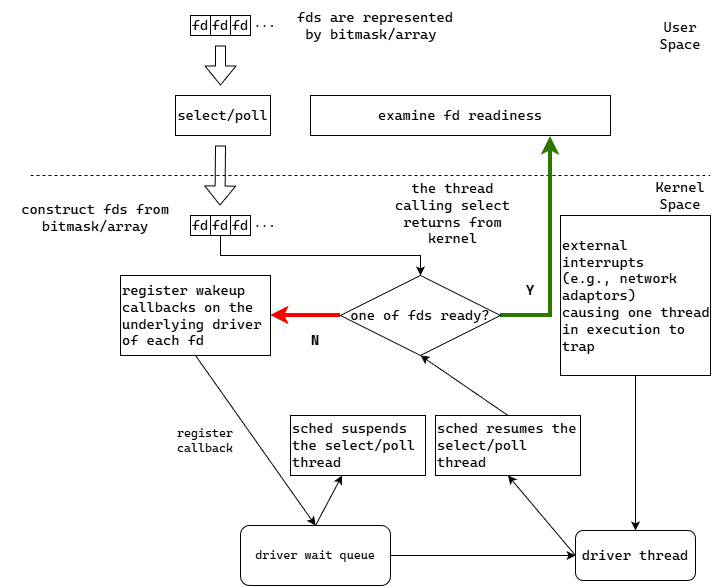

The diagram above was exported from draw.io. Its source (the exported page's mxGraphModel, read from the mxfile embedded in the PNG):
<mxGraphModel dx="1886" dy="562" grid="1" gridSize="10" guides="1" tooltips="1" connect="1" arrows="1" fold="1" page="1" pageScale="1" pageWidth="1100" pageHeight="850" background="#FFFFFF" math="1" shadow="0">
  <root>
    <mxCell id="0" />
    <mxCell id="1" parent="0" />
    <mxCell id="2" parent="1" style="rounded=0;whiteSpace=wrap;html=1;fontSize=14;fontFamily=Cascadia Code;align=center;" value="select/poll" vertex="1">
      <mxGeometry height="40" width="95" x="105" y="120" as="geometry" />
    </mxCell>
    <mxCell id="3" edge="1" parent="1" style="endArrow=none;dashed=1;html=1;fontSize=14;fontFamily=Cascadia Code;align=center;" value="">
      <mxGeometry height="50" relative="1" width="50" as="geometry">
        <mxPoint x="-40" y="200" as="sourcePoint" />
        <mxPoint x="640" y="200" as="targetPoint" />
      </mxGeometry>
    </mxCell>
    <mxCell id="4" parent="1" style="text;html=1;align=center;verticalAlign=middle;whiteSpace=wrap;rounded=0;fontSize=14;fontFamily=Cascadia Code;" value="User Space" vertex="1">
      <mxGeometry height="40" width="60" x="580" y="40" as="geometry" />
    </mxCell>
    <mxCell id="5" parent="1" style="text;html=1;align=center;verticalAlign=middle;whiteSpace=wrap;rounded=0;fontSize=14;fontFamily=Cascadia Code;" value="Kernel Space" vertex="1">
      <mxGeometry height="40" width="60" x="580" y="200" as="geometry" />
    </mxCell>
    <mxCell id="6" parent="1" style="rounded=0;whiteSpace=wrap;html=1;fontSize=14;fontFamily=Cascadia Code;align=center;" value="fd" vertex="1">
      <mxGeometry height="20" width="20" x="120" y="40" as="geometry" />
    </mxCell>
    <mxCell id="7" parent="1" style="rounded=0;whiteSpace=wrap;html=1;fontSize=14;fontFamily=Cascadia Code;align=center;" value="fd" vertex="1">
      <mxGeometry height="20" width="20" x="140" y="40" as="geometry" />
    </mxCell>
    <mxCell id="8" parent="1" style="rounded=0;whiteSpace=wrap;html=1;fontSize=14;fontFamily=Cascadia Code;align=center;" value="fd" vertex="1">
      <mxGeometry height="20" width="20" x="160" y="40" as="geometry" />
    </mxCell>
    <mxCell id="9" parent="1" style="text;html=1;align=center;verticalAlign=middle;whiteSpace=wrap;rounded=0;fontSize=14;fontFamily=Cascadia Code;" value="$$\cdots$$" vertex="1">
      <mxGeometry height="20" width="30" x="180" y="40" as="geometry" />
    </mxCell>
    <mxCell id="10" edge="1" parent="1" style="shape=flexArrow;endArrow=classic;html=1;fontSize=14;fontFamily=Cascadia Code;align=center;" value="">
      <mxGeometry height="50" relative="1" width="50" as="geometry">
        <mxPoint x="150" y="70" as="sourcePoint" />
        <mxPoint x="150" y="110" as="targetPoint" />
      </mxGeometry>
    </mxCell>
    <mxCell id="e0aeGh9QClxQIgAMk9Ao-14" connectable="0" parent="1" style="group;fontSize=14;fontFamily=Cascadia Code;align=center;" value="" vertex="1">
      <mxGeometry height="20" width="90" x="120" y="240" as="geometry" />
    </mxCell>
    <mxCell id="e0aeGh9QClxQIgAMk9Ao-10" parent="e0aeGh9QClxQIgAMk9Ao-14" style="rounded=0;whiteSpace=wrap;html=1;fontSize=14;fontFamily=Cascadia Code;align=center;" value="fd" vertex="1">
      <mxGeometry height="20" width="20" as="geometry" />
    </mxCell>
    <mxCell id="e0aeGh9QClxQIgAMk9Ao-11" parent="e0aeGh9QClxQIgAMk9Ao-14" style="rounded=0;whiteSpace=wrap;html=1;fontSize=14;fontFamily=Cascadia Code;align=center;" value="fd" vertex="1">
      <mxGeometry height="20" width="20" x="20" as="geometry" />
    </mxCell>
    <mxCell id="e0aeGh9QClxQIgAMk9Ao-12" parent="e0aeGh9QClxQIgAMk9Ao-14" style="rounded=0;whiteSpace=wrap;html=1;fontSize=14;fontFamily=Cascadia Code;align=center;" value="fd" vertex="1">
      <mxGeometry height="20" width="20" x="40" as="geometry" />
    </mxCell>
    <mxCell id="e0aeGh9QClxQIgAMk9Ao-13" parent="e0aeGh9QClxQIgAMk9Ao-14" style="text;html=1;align=center;verticalAlign=middle;whiteSpace=wrap;rounded=0;fontSize=14;fontFamily=Cascadia Code;" value="$$\cdots$$" vertex="1">
      <mxGeometry height="20" width="30" x="60" as="geometry" />
    </mxCell>
    <mxCell id="e0aeGh9QClxQIgAMk9Ao-21" edge="1" parent="1" source="e0aeGh9QClxQIgAMk9Ao-18" style="edgeStyle=orthogonalEdgeStyle;rounded=0;orthogonalLoop=1;jettySize=auto;html=1;entryX=0.8;entryY=1.025;entryDx=0;entryDy=0;exitX=1;exitY=0.5;exitDx=0;exitDy=0;fillColor=#60a917;strokeColor=#2D7600;strokeWidth=4;entryPerimeter=0;fontSize=14;fontFamily=Cascadia Code;align=center;" target="e0aeGh9QClxQIgAMk9Ao-22">
      <mxGeometry relative="1" as="geometry">
        <Array as="points">
          <mxPoint x="480" y="340" />
        </Array>
        <mxPoint x="300" y="170" as="targetPoint" />
      </mxGeometry>
    </mxCell>
    <mxCell id="e0aeGh9QClxQIgAMk9Ao-24" edge="1" parent="1" source="e0aeGh9QClxQIgAMk9Ao-18" style="edgeStyle=orthogonalEdgeStyle;rounded=0;orthogonalLoop=1;jettySize=auto;html=1;entryX=1;entryY=0.5;entryDx=0;entryDy=0;strokeColor=light-dark(#ff0000, #ededed);strokeWidth=4;fontSize=14;fontFamily=Cascadia Code;align=center;" target="e0aeGh9QClxQIgAMk9Ao-44" value="">
      <mxGeometry relative="1" as="geometry">
        <mxPoint x="210" y="340" as="targetPoint" />
      </mxGeometry>
    </mxCell>
    <mxCell id="e0aeGh9QClxQIgAMk9Ao-18" parent="1" style="rhombus;whiteSpace=wrap;html=1;fontSize=14;fontFamily=Cascadia Code;align=center;" value="one of fds ready?" vertex="1">
      <mxGeometry height="80" width="160" x="270" y="300" as="geometry" />
    </mxCell>
    <mxCell id="e0aeGh9QClxQIgAMk9Ao-22" parent="1" style="rounded=0;whiteSpace=wrap;html=1;fontSize=14;fontFamily=Cascadia Code;align=center;" value="examine fd readiness" vertex="1">
      <mxGeometry height="40" width="300" x="240" y="120" as="geometry" />
    </mxCell>
    <mxCell id="e0aeGh9QClxQIgAMk9Ao-25" edge="1" parent="1" source="e0aeGh9QClxQIgAMk9Ao-11" style="edgeStyle=orthogonalEdgeStyle;rounded=0;orthogonalLoop=1;jettySize=auto;html=1;entryX=0.5;entryY=0;entryDx=0;entryDy=0;fontSize=14;fontFamily=Cascadia Code;align=center;" target="e0aeGh9QClxQIgAMk9Ao-18">
      <mxGeometry relative="1" as="geometry">
        <Array as="points">
          <mxPoint x="150" y="280" />
          <mxPoint x="350" y="280" />
        </Array>
      </mxGeometry>
    </mxCell>
    <mxCell id="TrxN2h-12qFBXtlS7aai-25" edge="1" parent="1" source="e0aeGh9QClxQIgAMk9Ao-26" style="rounded=0;orthogonalLoop=1;jettySize=auto;html=1;entryX=0.5;entryY=1;entryDx=0;entryDy=0;exitX=0;exitY=0.5;exitDx=0;exitDy=0;fontFamily=Cascadia Code;align=center;" target="TrxN2h-12qFBXtlS7aai-24">
      <mxGeometry relative="1" as="geometry" />
    </mxCell>
    <mxCell id="e0aeGh9QClxQIgAMk9Ao-26" parent="1" style="rounded=1;whiteSpace=wrap;html=1;fontSize=14;fontFamily=Cascadia Code;align=center;" value="driver thread" vertex="1">
      <mxGeometry height="50" width="120" x="505" y="555" as="geometry" />
    </mxCell>
    <mxCell id="e0aeGh9QClxQIgAMk9Ao-29" edge="1" parent="1" source="e0aeGh9QClxQIgAMk9Ao-28" style="edgeStyle=orthogonalEdgeStyle;rounded=0;orthogonalLoop=1;jettySize=auto;html=1;fontSize=14;fontFamily=Cascadia Code;align=center;" target="e0aeGh9QClxQIgAMk9Ao-26" value="">
      <mxGeometry relative="1" as="geometry" />
    </mxCell>
    <mxCell id="e0aeGh9QClxQIgAMk9Ao-28" parent="1" style="rounded=0;whiteSpace=wrap;html=1;fontSize=14;fontFamily=Cascadia Code;align=left;" value="external interrupts&lt;div&gt;(e.g., network adaptors)&lt;/div&gt;&lt;div&gt;&lt;span style=&quot;background-color: transparent; color: light-dark(rgb(0, 0, 0), rgb(255, 255, 255));&quot;&gt;causing one thread in execution to trap&lt;/span&gt;&lt;/div&gt;" vertex="1">
      <mxGeometry height="160" width="150" x="490" y="240" as="geometry" />
    </mxCell>
    <mxCell id="e0aeGh9QClxQIgAMk9Ao-37" parent="1" style="text;html=1;whiteSpace=wrap;strokeColor=none;fillColor=none;align=center;verticalAlign=middle;rounded=0;fontSize=14;fontFamily=Cascadia Code;" value="the thread calling select returns from kernel" vertex="1">
      <mxGeometry height="45" width="125" x="320" y="215" as="geometry" />
    </mxCell>
    <mxCell id="e0aeGh9QClxQIgAMk9Ao-39" edge="1" parent="1" style="shape=flexArrow;endArrow=classic;html=1;fontSize=14;fontFamily=Cascadia Code;align=center;" value="">
      <mxGeometry height="50" relative="1" width="50" as="geometry">
        <mxPoint x="150" y="170" as="sourcePoint" />
        <mxPoint x="149.5" y="230" as="targetPoint" />
      </mxGeometry>
    </mxCell>
    <mxCell id="e0aeGh9QClxQIgAMk9Ao-40" parent="1" style="text;html=1;whiteSpace=wrap;strokeColor=none;fillColor=none;align=center;verticalAlign=middle;rounded=0;fontSize=14;fontFamily=Cascadia Code;" value="construct fds from bitmask/array" vertex="1">
      <mxGeometry height="63.75" width="190" x="-70" y="210" as="geometry" />
    </mxCell>
    <mxCell id="e0aeGh9QClxQIgAMk9Ao-41" parent="1" style="text;html=1;whiteSpace=wrap;strokeColor=none;fillColor=none;align=center;verticalAlign=middle;rounded=0;fontSize=14;fontFamily=Cascadia Code;" value="fds are represented by bitmask/array&amp;nbsp;" vertex="1">
      <mxGeometry height="50" width="170" x="220" y="25" as="geometry" />
    </mxCell>
    <mxCell id="e0aeGh9QClxQIgAMk9Ao-46" edge="1" parent="1" source="e0aeGh9QClxQIgAMk9Ao-44" style="rounded=0;orthogonalLoop=1;jettySize=auto;html=1;fontSize=14;fontFamily=Cascadia Code;entryX=0.5;entryY=0;entryDx=0;entryDy=0;exitX=0.5;exitY=1;exitDx=0;exitDy=0;align=center;" target="TrxN2h-12qFBXtlS7aai-11" value="">
      <mxGeometry relative="1" as="geometry">
        <mxPoint x="120" y="431" as="targetPoint" />
      </mxGeometry>
    </mxCell>
    <mxCell id="e0aeGh9QClxQIgAMk9Ao-44" parent="1" style="rounded=0;whiteSpace=wrap;html=1;fontSize=14;fontFamily=Cascadia Code;align=left;" value="register wakeup callbacks on the underlying driver of each fd" vertex="1">
      <mxGeometry height="80" width="150" x="50" y="300" as="geometry" />
    </mxCell>
    <mxCell id="e0aeGh9QClxQIgAMk9Ao-47" parent="1" style="text;html=1;whiteSpace=wrap;strokeColor=none;fillColor=none;align=center;verticalAlign=middle;rounded=0;fontStyle=1;fontSize=14;fontFamily=Cascadia Code;" value="N" vertex="1">
      <mxGeometry height="30" width="30" x="230" y="350" as="geometry" />
    </mxCell>
    <mxCell id="e0aeGh9QClxQIgAMk9Ao-48" parent="1" style="text;html=1;whiteSpace=wrap;strokeColor=none;fillColor=none;align=center;verticalAlign=middle;rounded=0;fontStyle=1;fontSize=14;fontFamily=Cascadia Code;" value="Y" vertex="1">
      <mxGeometry height="30" width="20" x="450" y="300" as="geometry" />
    </mxCell>
    <mxCell id="TrxN2h-12qFBXtlS7aai-10" parent="1" style="rounded=0;whiteSpace=wrap;html=1;fontSize=14;fontFamily=Cascadia Code;align=left;" value="sched suspends the select/poll thread" vertex="1">
      <mxGeometry height="60" width="135" x="220" y="440" as="geometry" />
    </mxCell>
    <mxCell id="TrxN2h-12qFBXtlS7aai-20" edge="1" parent="1" source="TrxN2h-12qFBXtlS7aai-11" style="rounded=0;orthogonalLoop=1;jettySize=auto;html=1;exitX=0.5;exitY=0;exitDx=0;exitDy=0;fontFamily=Cascadia Code;align=center;" target="TrxN2h-12qFBXtlS7aai-10" value="">
      <mxGeometry relative="1" as="geometry" />
    </mxCell>
    <mxCell id="TrxN2h-12qFBXtlS7aai-23" edge="1" parent="1" source="TrxN2h-12qFBXtlS7aai-11" style="rounded=0;orthogonalLoop=1;jettySize=auto;html=1;entryX=0;entryY=0.5;entryDx=0;entryDy=0;exitX=1;exitY=0.5;exitDx=0;exitDy=0;endArrow=classic;endFill=1;fontFamily=Cascadia Code;align=center;" target="e0aeGh9QClxQIgAMk9Ao-26">
      <mxGeometry relative="1" as="geometry" />
    </mxCell>
    <mxCell id="TrxN2h-12qFBXtlS7aai-11" parent="1" style="rounded=1;whiteSpace=wrap;html=1;fontFamily=Cascadia Code;align=center;" value="driver wait queue" vertex="1">
      <mxGeometry height="60" width="150" x="170" y="550" as="geometry" />
    </mxCell>
    <mxCell id="TrxN2h-12qFBXtlS7aai-18" parent="1" style="text;html=1;whiteSpace=wrap;strokeColor=none;fillColor=none;align=center;verticalAlign=middle;rounded=0;fontFamily=Cascadia Code;" value="register callback" vertex="1">
      <mxGeometry height="30" width="60" x="105" y="450" as="geometry" />
    </mxCell>
    <mxCell id="TrxN2h-12qFBXtlS7aai-26" edge="1" parent="1" source="TrxN2h-12qFBXtlS7aai-24" style="rounded=0;orthogonalLoop=1;jettySize=auto;html=1;entryX=0.5;entryY=1;entryDx=0;entryDy=0;exitX=0.5;exitY=0;exitDx=0;exitDy=0;fontFamily=Cascadia Code;align=center;" target="e0aeGh9QClxQIgAMk9Ao-18">
      <mxGeometry relative="1" as="geometry" />
    </mxCell>
    <mxCell id="TrxN2h-12qFBXtlS7aai-24" parent="1" style="rounded=0;whiteSpace=wrap;html=1;fontSize=14;fontFamily=Cascadia Code;align=left;" value="sched resumes the select/poll thread" vertex="1">
      <mxGeometry height="60" width="145" x="365" y="440" as="geometry" />
    </mxCell>
  </root>
</mxGraphModel>